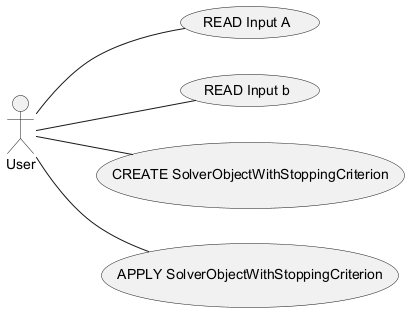

The diagram above was rendered by PlantUML. Its source (embedded in the PNG):
@startuml
left to right direction
actor User
usecase "READ Input A" as read_a
usecase "READ Input b" as read_b
usecase "CREATE SolverObjectWithStoppingCriterion" as create_solver
usecase "APPLY SolverObjectWithStoppingCriterion" as apply_solver

User -- read_a
User -- read_b
User -- create_solver
User -- apply_solver
@enduml